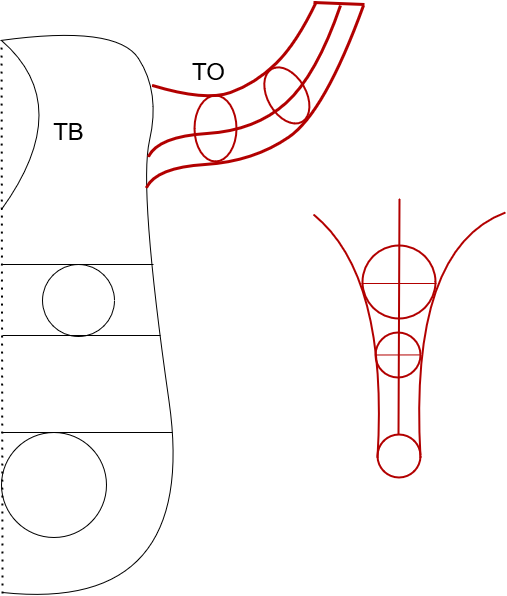

The diagram above was exported from draw.io. Its source (the exported page's mxGraphModel, read from the mxfile embedded in the PNG):
<mxGraphModel dx="1803" dy="979" grid="1" gridSize="1" guides="1" tooltips="1" connect="1" arrows="1" fold="1" page="1" pageScale="1" pageWidth="827" pageHeight="1169" background="none" math="0" shadow="0">
  <root>
    <mxCell id="0" />
    <mxCell id="1" parent="0" />
    <mxCell id="CQKzlD0wGkQqGahtXgGj-1" value="" style="endArrow=none;html=1;curved=1;" parent="1" edge="1">
      <mxGeometry width="50" height="50" relative="1" as="geometry">
        <mxPoint x="78" y="673" as="sourcePoint" />
        <mxPoint x="76" y="121" as="targetPoint" />
        <Array as="points">
          <mxPoint x="275" y="694" />
          <mxPoint x="214" y="269" />
          <mxPoint x="236" y="173" />
          <mxPoint x="192" y="105" />
        </Array>
      </mxGeometry>
    </mxCell>
    <mxCell id="CQKzlD0wGkQqGahtXgGj-2" value="" style="endArrow=none;dashed=1;html=1;dashPattern=1 3;strokeWidth=2;" parent="1" edge="1">
      <mxGeometry width="50" height="50" relative="1" as="geometry">
        <mxPoint x="78" y="674" as="sourcePoint" />
        <mxPoint x="77" y="123" as="targetPoint" />
      </mxGeometry>
    </mxCell>
    <mxCell id="CQKzlD0wGkQqGahtXgGj-3" value="" style="endArrow=none;html=1;curved=1;fillColor=#e51400;strokeColor=#B20000;strokeWidth=3;" parent="1" edge="1">
      <mxGeometry width="50" height="50" relative="1" as="geometry">
        <mxPoint x="228" y="166" as="sourcePoint" />
        <mxPoint x="392" y="82" as="targetPoint" />
        <Array as="points">
          <mxPoint x="281" y="182" />
          <mxPoint x="331" y="164" />
          <mxPoint x="372" y="124" />
        </Array>
      </mxGeometry>
    </mxCell>
    <mxCell id="CQKzlD0wGkQqGahtXgGj-4" value="" style="endArrow=none;html=1;curved=1;fillColor=#e51400;strokeColor=#B20000;strokeWidth=3;" parent="1" edge="1">
      <mxGeometry width="50" height="50" relative="1" as="geometry">
        <mxPoint x="222" y="268" as="sourcePoint" />
        <mxPoint x="439" y="86" as="targetPoint" />
        <Array as="points">
          <mxPoint x="232" y="248" />
          <mxPoint x="329" y="242" />
          <mxPoint x="400" y="193" />
        </Array>
      </mxGeometry>
    </mxCell>
    <mxCell id="CQKzlD0wGkQqGahtXgGj-6" value="" style="ellipse;whiteSpace=wrap;html=1;aspect=fixed;fillColor=none;" parent="1" vertex="1">
      <mxGeometry x="118" y="345" width="72" height="72" as="geometry" />
    </mxCell>
    <mxCell id="CQKzlD0wGkQqGahtXgGj-7" value="" style="ellipse;whiteSpace=wrap;html=1;aspect=fixed;fillColor=none;" parent="1" vertex="1">
      <mxGeometry x="77" y="513" width="105" height="105" as="geometry" />
    </mxCell>
    <mxCell id="CQKzlD0wGkQqGahtXgGj-8" value="" style="endArrow=none;html=1;" parent="1" edge="1">
      <mxGeometry width="50" height="50" relative="1" as="geometry">
        <mxPoint x="77" y="513" as="sourcePoint" />
        <mxPoint x="248" y="513" as="targetPoint" />
      </mxGeometry>
    </mxCell>
    <mxCell id="CQKzlD0wGkQqGahtXgGj-9" value="" style="endArrow=none;html=1;" parent="1" edge="1">
      <mxGeometry width="50" height="50" relative="1" as="geometry">
        <mxPoint x="78" y="345" as="sourcePoint" />
        <mxPoint x="229" y="345" as="targetPoint" />
      </mxGeometry>
    </mxCell>
    <mxCell id="CQKzlD0wGkQqGahtXgGj-10" value="" style="endArrow=none;html=1;" parent="1" edge="1">
      <mxGeometry width="50" height="50" relative="1" as="geometry">
        <mxPoint x="78" y="416" as="sourcePoint" />
        <mxPoint x="236" y="416" as="targetPoint" />
      </mxGeometry>
    </mxCell>
    <mxCell id="CQKzlD0wGkQqGahtXgGj-11" value="" style="endArrow=none;html=1;curved=1;" parent="1" edge="1">
      <mxGeometry width="50" height="50" relative="1" as="geometry">
        <mxPoint x="77" y="290" as="sourcePoint" />
        <mxPoint x="77" y="121" as="targetPoint" />
        <Array as="points">
          <mxPoint x="152" y="186" />
        </Array>
      </mxGeometry>
    </mxCell>
    <mxCell id="CQKzlD0wGkQqGahtXgGj-12" value="&lt;font style=&quot;font-size: 24px&quot;&gt;TB&lt;/font&gt;" style="text;html=1;align=center;verticalAlign=middle;resizable=0;points=[];autosize=1;" parent="1" vertex="1">
      <mxGeometry x="123" y="200" width="42" height="23" as="geometry" />
    </mxCell>
    <mxCell id="CQKzlD0wGkQqGahtXgGj-13" value="" style="endArrow=none;html=1;curved=1;fillColor=#e51400;strokeColor=#B20000;strokeWidth=3;" parent="1" edge="1">
      <mxGeometry width="50" height="50" relative="1" as="geometry">
        <mxPoint x="224" y="237" as="sourcePoint" />
        <mxPoint x="416" y="86" as="targetPoint" />
        <Array as="points">
          <mxPoint x="234" y="217" />
          <mxPoint x="331" y="211" />
          <mxPoint x="392" y="156" />
        </Array>
      </mxGeometry>
    </mxCell>
    <mxCell id="CQKzlD0wGkQqGahtXgGj-14" value="" style="ellipse;whiteSpace=wrap;html=1;strokeColor=#B20000;fontColor=#ffffff;fillColor=none;strokeWidth=2;" parent="1" vertex="1">
      <mxGeometry x="270" y="176" width="42" height="66" as="geometry" />
    </mxCell>
    <mxCell id="CQKzlD0wGkQqGahtXgGj-15" value="" style="ellipse;whiteSpace=wrap;html=1;strokeColor=#B20000;fontColor=#ffffff;fillColor=none;strokeWidth=2;rotation=-30;" parent="1" vertex="1">
      <mxGeometry x="343.14" y="145.43" width="38.42" height="61" as="geometry" />
    </mxCell>
    <mxCell id="CQKzlD0wGkQqGahtXgGj-17" value="" style="endArrow=none;html=1;strokeColor=#B20000;strokeWidth=3;fillColor=#e51400;" parent="1" edge="1">
      <mxGeometry width="50" height="50" relative="1" as="geometry">
        <mxPoint x="389" y="83" as="sourcePoint" />
        <mxPoint x="440" y="85" as="targetPoint" />
      </mxGeometry>
    </mxCell>
    <mxCell id="CQKzlD0wGkQqGahtXgGj-18" value="&lt;font style=&quot;font-size: 24px&quot;&gt;TO&lt;/font&gt;" style="text;html=1;align=center;verticalAlign=middle;resizable=0;points=[];autosize=1;" parent="1" vertex="1">
      <mxGeometry x="262" y="140" width="44" height="23" as="geometry" />
    </mxCell>
    <mxCell id="CQKzlD0wGkQqGahtXgGj-20" value="" style="endArrow=none;html=1;strokeColor=#B20000;strokeWidth=2;curved=1;fillColor=#e51400;" parent="1" edge="1">
      <mxGeometry width="50" height="50" relative="1" as="geometry">
        <mxPoint x="453" y="538" as="sourcePoint" />
        <mxPoint x="389" y="295" as="targetPoint" />
        <Array as="points">
          <mxPoint x="464" y="356" />
        </Array>
      </mxGeometry>
    </mxCell>
    <mxCell id="CQKzlD0wGkQqGahtXgGj-21" value="" style="endArrow=none;html=1;strokeColor=#B20000;strokeWidth=2;curved=1;fillColor=#e51400;" parent="1" edge="1">
      <mxGeometry width="50" height="50" relative="1" as="geometry">
        <mxPoint x="496" y="538" as="sourcePoint" />
        <mxPoint x="581" y="293" as="targetPoint" />
        <Array as="points">
          <mxPoint x="484" y="329" />
        </Array>
      </mxGeometry>
    </mxCell>
    <mxCell id="CQKzlD0wGkQqGahtXgGj-22" value="" style="ellipse;whiteSpace=wrap;html=1;aspect=fixed;strokeWidth=2;strokeColor=#B20000;fontColor=#ffffff;fillColor=none;" parent="1" vertex="1">
      <mxGeometry x="453" y="515" width="43" height="43" as="geometry" />
    </mxCell>
    <mxCell id="CQKzlD0wGkQqGahtXgGj-23" value="" style="ellipse;whiteSpace=wrap;html=1;aspect=fixed;strokeWidth=2;strokeColor=#B20000;fontColor=#ffffff;fillColor=none;" parent="1" vertex="1">
      <mxGeometry x="451" y="413" width="45" height="45" as="geometry" />
    </mxCell>
    <mxCell id="CQKzlD0wGkQqGahtXgGj-24" value="" style="ellipse;whiteSpace=wrap;html=1;aspect=fixed;strokeWidth=2;strokeColor=#B20000;fontColor=#ffffff;fillColor=none;" parent="1" vertex="1">
      <mxGeometry x="438" y="326" width="73" height="73" as="geometry" />
    </mxCell>
    <mxCell id="CQKzlD0wGkQqGahtXgGj-25" value="" style="endArrow=none;html=1;strokeColor=#B20000;strokeWidth=2;fillColor=#e51400;" parent="1" edge="1">
      <mxGeometry width="50" height="50" relative="1" as="geometry">
        <mxPoint x="474" y="515" as="sourcePoint" />
        <mxPoint x="475" y="279" as="targetPoint" />
      </mxGeometry>
    </mxCell>
    <mxCell id="CQKzlD0wGkQqGahtXgGj-26" value="" style="endArrow=none;html=1;strokeColor=#B20000;strokeWidth=1;exitX=0;exitY=0.5;exitDx=0;exitDy=0;fillColor=#e51400;" parent="1" source="CQKzlD0wGkQqGahtXgGj-23" edge="1">
      <mxGeometry width="50" height="50" relative="1" as="geometry">
        <mxPoint x="445" y="435.42" as="sourcePoint" />
        <mxPoint x="496" y="435.42" as="targetPoint" />
      </mxGeometry>
    </mxCell>
    <mxCell id="CQKzlD0wGkQqGahtXgGj-27" value="" style="endArrow=none;html=1;strokeColor=#B20000;strokeWidth=1;fillColor=#e51400;" parent="1" edge="1">
      <mxGeometry width="50" height="50" relative="1" as="geometry">
        <mxPoint x="437" y="364" as="sourcePoint" />
        <mxPoint x="512" y="364" as="targetPoint" />
      </mxGeometry>
    </mxCell>
  </root>
</mxGraphModel>